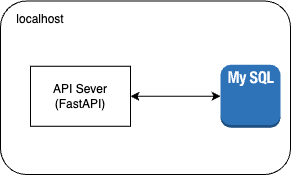

The diagram above was exported from draw.io. Its source (the exported page's mxGraphModel, read from the mxfile embedded in the PNG):
<mxGraphModel dx="772" dy="582" grid="1" gridSize="10" guides="1" tooltips="1" connect="1" arrows="1" fold="1" page="1" pageScale="1" pageWidth="827" pageHeight="1169" math="0" shadow="0">
  <root>
    <mxCell id="0" />
    <mxCell id="1" parent="0" />
    <mxCell id="LQj3BUgtlArrn_Bk8_1S-2" value="" style="rounded=1;whiteSpace=wrap;html=1;" vertex="1" parent="1">
      <mxGeometry x="180" y="176.5" width="290" height="173.5" as="geometry" />
    </mxCell>
    <mxCell id="LQj3BUgtlArrn_Bk8_1S-1" value="" style="outlineConnect=0;dashed=0;verticalLabelPosition=bottom;verticalAlign=top;align=center;html=1;shape=mxgraph.aws3.mysql_db_instance_2;fillColor=#2E73B8;gradientColor=none;" vertex="1" parent="1">
      <mxGeometry x="400" y="240.25" width="60" height="63" as="geometry" />
    </mxCell>
    <mxCell id="LQj3BUgtlArrn_Bk8_1S-3" value="localhost" style="text;html=1;strokeColor=none;fillColor=none;align=center;verticalAlign=middle;whiteSpace=wrap;rounded=0;" vertex="1" parent="1">
      <mxGeometry x="190" y="180" width="60" height="30" as="geometry" />
    </mxCell>
    <mxCell id="LQj3BUgtlArrn_Bk8_1S-5" style="edgeStyle=orthogonalEdgeStyle;rounded=0;orthogonalLoop=1;jettySize=auto;html=1;startArrow=classic;startFill=1;" edge="1" parent="1" source="LQj3BUgtlArrn_Bk8_1S-4" target="LQj3BUgtlArrn_Bk8_1S-1">
      <mxGeometry relative="1" as="geometry" />
    </mxCell>
    <mxCell id="LQj3BUgtlArrn_Bk8_1S-4" value="API Sever&lt;br&gt;(FastAPI)" style="rounded=0;whiteSpace=wrap;html=1;" vertex="1" parent="1">
      <mxGeometry x="210" y="241.75" width="100" height="60" as="geometry" />
    </mxCell>
  </root>
</mxGraphModel>